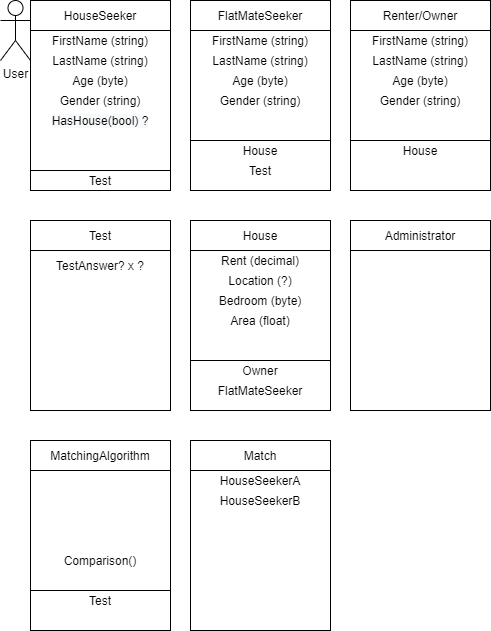

The diagram above was exported from draw.io. Its source (the exported page's mxGraphModel, read from the mxfile embedded in the PNG):
<mxGraphModel dx="613" dy="762" grid="1" gridSize="10" guides="1" tooltips="1" connect="1" arrows="1" fold="1" page="1" pageScale="1" pageWidth="827" pageHeight="1169" background="#ffffff" math="0" shadow="0">
  <root>
    <mxCell id="WIyWlLk6GJQsqaUBKTNV-0" />
    <mxCell id="WIyWlLk6GJQsqaUBKTNV-1" parent="WIyWlLk6GJQsqaUBKTNV-0" />
    <mxCell id="w1kC22EjsE4C6ID-WOqB-3" value="" style="rounded=0;whiteSpace=wrap;html=1;fillColor=none;" vertex="1" parent="WIyWlLk6GJQsqaUBKTNV-1">
      <mxGeometry x="40" y="20" width="140" height="190" as="geometry" />
    </mxCell>
    <mxCell id="w1kC22EjsE4C6ID-WOqB-4" value="HouseSeeker" style="rounded=0;whiteSpace=wrap;html=1;fillColor=none;" vertex="1" parent="WIyWlLk6GJQsqaUBKTNV-1">
      <mxGeometry x="40" y="20" width="140" height="30" as="geometry" />
    </mxCell>
    <mxCell id="w1kC22EjsE4C6ID-WOqB-5" value="FirstName (string)" style="text;html=1;strokeColor=none;fillColor=none;align=center;verticalAlign=middle;whiteSpace=wrap;rounded=0;" vertex="1" parent="WIyWlLk6GJQsqaUBKTNV-1">
      <mxGeometry x="40" y="50" width="140" height="20" as="geometry" />
    </mxCell>
    <mxCell id="w1kC22EjsE4C6ID-WOqB-6" value="LastName (string)" style="text;html=1;strokeColor=none;fillColor=none;align=center;verticalAlign=middle;whiteSpace=wrap;rounded=0;" vertex="1" parent="WIyWlLk6GJQsqaUBKTNV-1">
      <mxGeometry x="40" y="70" width="140" height="20" as="geometry" />
    </mxCell>
    <mxCell id="w1kC22EjsE4C6ID-WOqB-7" value="Age (byte)" style="text;html=1;strokeColor=none;fillColor=none;align=center;verticalAlign=middle;whiteSpace=wrap;rounded=0;" vertex="1" parent="WIyWlLk6GJQsqaUBKTNV-1">
      <mxGeometry x="40" y="90" width="140" height="20" as="geometry" />
    </mxCell>
    <mxCell id="w1kC22EjsE4C6ID-WOqB-8" value="Gender (string)" style="text;html=1;strokeColor=none;fillColor=none;align=center;verticalAlign=middle;whiteSpace=wrap;rounded=0;" vertex="1" parent="WIyWlLk6GJQsqaUBKTNV-1">
      <mxGeometry x="40" y="110" width="140" height="20" as="geometry" />
    </mxCell>
    <mxCell id="w1kC22EjsE4C6ID-WOqB-9" value="&lt;span style=&quot;color: rgb(0 , 0 , 0) ; font-family: &amp;#34;helvetica&amp;#34; ; font-size: 12px ; font-style: normal ; font-weight: 400 ; letter-spacing: normal ; text-align: center ; text-indent: 0px ; text-transform: none ; word-spacing: 0px ; background-color: rgb(248 , 249 , 250) ; display: inline ; float: none&quot;&gt;HasHouse(bool) ?&lt;/span&gt;" style="text;html=1;strokeColor=none;fillColor=none;align=center;verticalAlign=middle;whiteSpace=wrap;rounded=0;" vertex="1" parent="WIyWlLk6GJQsqaUBKTNV-1">
      <mxGeometry x="40" y="130" width="140" height="20" as="geometry" />
    </mxCell>
    <mxCell id="w1kC22EjsE4C6ID-WOqB-11" value="" style="rounded=0;whiteSpace=wrap;html=1;fillColor=none;" vertex="1" parent="WIyWlLk6GJQsqaUBKTNV-1">
      <mxGeometry x="40" y="240" width="140" height="190" as="geometry" />
    </mxCell>
    <mxCell id="w1kC22EjsE4C6ID-WOqB-12" value="Test" style="rounded=0;whiteSpace=wrap;html=1;fillColor=none;" vertex="1" parent="WIyWlLk6GJQsqaUBKTNV-1">
      <mxGeometry x="40" y="240" width="140" height="30" as="geometry" />
    </mxCell>
    <mxCell id="w1kC22EjsE4C6ID-WOqB-13" value="" style="rounded=0;whiteSpace=wrap;html=1;fillColor=none;" vertex="1" parent="WIyWlLk6GJQsqaUBKTNV-1">
      <mxGeometry x="40" y="460" width="140" height="190" as="geometry" />
    </mxCell>
    <mxCell id="w1kC22EjsE4C6ID-WOqB-15" value="MatchingAlgorithm" style="rounded=0;whiteSpace=wrap;html=1;fillColor=none;" vertex="1" parent="WIyWlLk6GJQsqaUBKTNV-1">
      <mxGeometry x="40" y="460" width="140" height="30" as="geometry" />
    </mxCell>
    <mxCell id="w1kC22EjsE4C6ID-WOqB-16" value="" style="rounded=0;whiteSpace=wrap;html=1;fillColor=none;" vertex="1" parent="WIyWlLk6GJQsqaUBKTNV-1">
      <mxGeometry x="200" y="240" width="140" height="190" as="geometry" />
    </mxCell>
    <mxCell id="w1kC22EjsE4C6ID-WOqB-17" value="House" style="rounded=0;whiteSpace=wrap;html=1;fillColor=none;" vertex="1" parent="WIyWlLk6GJQsqaUBKTNV-1">
      <mxGeometry x="200" y="240" width="140" height="30" as="geometry" />
    </mxCell>
    <mxCell id="w1kC22EjsE4C6ID-WOqB-18" value="Rent (decimal)" style="text;html=1;strokeColor=none;fillColor=none;align=center;verticalAlign=middle;whiteSpace=wrap;rounded=0;" vertex="1" parent="WIyWlLk6GJQsqaUBKTNV-1">
      <mxGeometry x="200" y="270" width="140" height="20" as="geometry" />
    </mxCell>
    <mxCell id="w1kC22EjsE4C6ID-WOqB-19" value="Location (?)" style="text;html=1;strokeColor=none;fillColor=none;align=center;verticalAlign=middle;whiteSpace=wrap;rounded=0;" vertex="1" parent="WIyWlLk6GJQsqaUBKTNV-1">
      <mxGeometry x="200" y="290" width="140" height="20" as="geometry" />
    </mxCell>
    <mxCell id="w1kC22EjsE4C6ID-WOqB-20" value="Bedroom (byte)" style="text;html=1;strokeColor=none;fillColor=none;align=center;verticalAlign=middle;whiteSpace=wrap;rounded=0;" vertex="1" parent="WIyWlLk6GJQsqaUBKTNV-1">
      <mxGeometry x="200" y="310" width="140" height="20" as="geometry" />
    </mxCell>
    <mxCell id="w1kC22EjsE4C6ID-WOqB-21" value="Area (float)" style="text;html=1;strokeColor=none;fillColor=none;align=center;verticalAlign=middle;whiteSpace=wrap;rounded=0;" vertex="1" parent="WIyWlLk6GJQsqaUBKTNV-1">
      <mxGeometry x="200" y="330" width="140" height="20" as="geometry" />
    </mxCell>
    <mxCell id="w1kC22EjsE4C6ID-WOqB-23" value="TestAnswer? x ?" style="text;html=1;strokeColor=none;fillColor=none;align=center;verticalAlign=middle;whiteSpace=wrap;rounded=0;" vertex="1" parent="WIyWlLk6GJQsqaUBKTNV-1">
      <mxGeometry x="40" y="270" width="140" height="30" as="geometry" />
    </mxCell>
    <mxCell id="w1kC22EjsE4C6ID-WOqB-25" value="" style="rounded=0;whiteSpace=wrap;html=1;fillColor=none;" vertex="1" parent="WIyWlLk6GJQsqaUBKTNV-1">
      <mxGeometry x="200" y="460" width="140" height="190" as="geometry" />
    </mxCell>
    <mxCell id="w1kC22EjsE4C6ID-WOqB-26" value="Match" style="rounded=0;whiteSpace=wrap;html=1;fillColor=none;" vertex="1" parent="WIyWlLk6GJQsqaUBKTNV-1">
      <mxGeometry x="200" y="460" width="140" height="30" as="geometry" />
    </mxCell>
    <mxCell id="w1kC22EjsE4C6ID-WOqB-27" value="HouseSeekerA" style="text;html=1;strokeColor=none;fillColor=none;align=center;verticalAlign=middle;whiteSpace=wrap;rounded=0;" vertex="1" parent="WIyWlLk6GJQsqaUBKTNV-1">
      <mxGeometry x="200" y="490" width="140" height="20" as="geometry" />
    </mxCell>
    <mxCell id="w1kC22EjsE4C6ID-WOqB-31" value="HouseSeekerB" style="text;html=1;strokeColor=none;fillColor=none;align=center;verticalAlign=middle;whiteSpace=wrap;rounded=0;" vertex="1" parent="WIyWlLk6GJQsqaUBKTNV-1">
      <mxGeometry x="200" y="510" width="140" height="20" as="geometry" />
    </mxCell>
    <mxCell id="w1kC22EjsE4C6ID-WOqB-32" value="" style="rounded=0;whiteSpace=wrap;html=1;fillColor=none;" vertex="1" parent="WIyWlLk6GJQsqaUBKTNV-1">
      <mxGeometry x="200" y="20" width="140" height="190" as="geometry" />
    </mxCell>
    <mxCell id="w1kC22EjsE4C6ID-WOqB-33" value="FlatMateSeeker" style="rounded=0;whiteSpace=wrap;html=1;fillColor=none;" vertex="1" parent="WIyWlLk6GJQsqaUBKTNV-1">
      <mxGeometry x="200" y="20" width="140" height="30" as="geometry" />
    </mxCell>
    <mxCell id="w1kC22EjsE4C6ID-WOqB-34" value="FirstName (string)" style="text;html=1;strokeColor=none;fillColor=none;align=center;verticalAlign=middle;whiteSpace=wrap;rounded=0;" vertex="1" parent="WIyWlLk6GJQsqaUBKTNV-1">
      <mxGeometry x="200" y="50" width="140" height="20" as="geometry" />
    </mxCell>
    <mxCell id="w1kC22EjsE4C6ID-WOqB-35" value="LastName (string)" style="text;html=1;strokeColor=none;fillColor=none;align=center;verticalAlign=middle;whiteSpace=wrap;rounded=0;" vertex="1" parent="WIyWlLk6GJQsqaUBKTNV-1">
      <mxGeometry x="200" y="70" width="140" height="20" as="geometry" />
    </mxCell>
    <mxCell id="w1kC22EjsE4C6ID-WOqB-36" value="Age (byte)" style="text;html=1;strokeColor=none;fillColor=none;align=center;verticalAlign=middle;whiteSpace=wrap;rounded=0;" vertex="1" parent="WIyWlLk6GJQsqaUBKTNV-1">
      <mxGeometry x="200" y="90" width="140" height="20" as="geometry" />
    </mxCell>
    <mxCell id="w1kC22EjsE4C6ID-WOqB-37" value="Gender (string)" style="text;html=1;strokeColor=none;fillColor=none;align=center;verticalAlign=middle;whiteSpace=wrap;rounded=0;" vertex="1" parent="WIyWlLk6GJQsqaUBKTNV-1">
      <mxGeometry x="200" y="110" width="140" height="20" as="geometry" />
    </mxCell>
    <mxCell id="w1kC22EjsE4C6ID-WOqB-39" value="" style="rounded=0;whiteSpace=wrap;html=1;fillColor=none;" vertex="1" parent="WIyWlLk6GJQsqaUBKTNV-1">
      <mxGeometry x="200" y="160" width="140" height="50" as="geometry" />
    </mxCell>
    <mxCell id="w1kC22EjsE4C6ID-WOqB-40" value="House" style="text;html=1;strokeColor=none;fillColor=none;align=center;verticalAlign=middle;whiteSpace=wrap;rounded=0;" vertex="1" parent="WIyWlLk6GJQsqaUBKTNV-1">
      <mxGeometry x="200" y="160" width="140" height="20" as="geometry" />
    </mxCell>
    <mxCell id="w1kC22EjsE4C6ID-WOqB-42" value="" style="rounded=0;whiteSpace=wrap;html=1;fillColor=none;" vertex="1" parent="WIyWlLk6GJQsqaUBKTNV-1">
      <mxGeometry x="360" y="20" width="140" height="190" as="geometry" />
    </mxCell>
    <mxCell id="w1kC22EjsE4C6ID-WOqB-43" value="Renter/Owner" style="rounded=0;whiteSpace=wrap;html=1;fillColor=none;" vertex="1" parent="WIyWlLk6GJQsqaUBKTNV-1">
      <mxGeometry x="360" y="20" width="140" height="30" as="geometry" />
    </mxCell>
    <mxCell id="w1kC22EjsE4C6ID-WOqB-44" value="FirstName (string)" style="text;html=1;strokeColor=none;fillColor=none;align=center;verticalAlign=middle;whiteSpace=wrap;rounded=0;" vertex="1" parent="WIyWlLk6GJQsqaUBKTNV-1">
      <mxGeometry x="360" y="50" width="140" height="20" as="geometry" />
    </mxCell>
    <mxCell id="w1kC22EjsE4C6ID-WOqB-45" value="LastName (string)" style="text;html=1;strokeColor=none;fillColor=none;align=center;verticalAlign=middle;whiteSpace=wrap;rounded=0;" vertex="1" parent="WIyWlLk6GJQsqaUBKTNV-1">
      <mxGeometry x="360" y="70" width="140" height="20" as="geometry" />
    </mxCell>
    <mxCell id="w1kC22EjsE4C6ID-WOqB-46" value="Age (byte)" style="text;html=1;strokeColor=none;fillColor=none;align=center;verticalAlign=middle;whiteSpace=wrap;rounded=0;" vertex="1" parent="WIyWlLk6GJQsqaUBKTNV-1">
      <mxGeometry x="360" y="90" width="140" height="20" as="geometry" />
    </mxCell>
    <mxCell id="w1kC22EjsE4C6ID-WOqB-47" value="Gender (string)" style="text;html=1;strokeColor=none;fillColor=none;align=center;verticalAlign=middle;whiteSpace=wrap;rounded=0;" vertex="1" parent="WIyWlLk6GJQsqaUBKTNV-1">
      <mxGeometry x="360" y="110" width="140" height="20" as="geometry" />
    </mxCell>
    <mxCell id="w1kC22EjsE4C6ID-WOqB-48" value="" style="rounded=0;whiteSpace=wrap;html=1;fillColor=none;" vertex="1" parent="WIyWlLk6GJQsqaUBKTNV-1">
      <mxGeometry x="360" y="160" width="140" height="50" as="geometry" />
    </mxCell>
    <mxCell id="w1kC22EjsE4C6ID-WOqB-49" value="House" style="text;html=1;strokeColor=none;fillColor=none;align=center;verticalAlign=middle;whiteSpace=wrap;rounded=0;" vertex="1" parent="WIyWlLk6GJQsqaUBKTNV-1">
      <mxGeometry x="360" y="160" width="140" height="20" as="geometry" />
    </mxCell>
    <mxCell id="w1kC22EjsE4C6ID-WOqB-51" value="" style="rounded=0;whiteSpace=wrap;html=1;fillColor=none;" vertex="1" parent="WIyWlLk6GJQsqaUBKTNV-1">
      <mxGeometry x="200" y="380" width="140" height="50" as="geometry" />
    </mxCell>
    <mxCell id="w1kC22EjsE4C6ID-WOqB-52" value="Owner" style="text;html=1;strokeColor=none;fillColor=none;align=center;verticalAlign=middle;whiteSpace=wrap;rounded=0;" vertex="1" parent="WIyWlLk6GJQsqaUBKTNV-1">
      <mxGeometry x="200" y="380" width="140" height="20" as="geometry" />
    </mxCell>
    <mxCell id="w1kC22EjsE4C6ID-WOqB-53" value="FlatMateSeeker" style="text;html=1;strokeColor=none;fillColor=none;align=center;verticalAlign=middle;whiteSpace=wrap;rounded=0;" vertex="1" parent="WIyWlLk6GJQsqaUBKTNV-1">
      <mxGeometry x="200" y="400" width="140" height="20" as="geometry" />
    </mxCell>
    <mxCell id="w1kC22EjsE4C6ID-WOqB-54" value="" style="rounded=0;whiteSpace=wrap;html=1;fillColor=none;" vertex="1" parent="WIyWlLk6GJQsqaUBKTNV-1">
      <mxGeometry x="40" y="190" width="140" height="20" as="geometry" />
    </mxCell>
    <mxCell id="w1kC22EjsE4C6ID-WOqB-55" value="Test" style="text;html=1;strokeColor=none;fillColor=none;align=center;verticalAlign=middle;whiteSpace=wrap;rounded=0;" vertex="1" parent="WIyWlLk6GJQsqaUBKTNV-1">
      <mxGeometry x="40" y="190" width="140" height="20" as="geometry" />
    </mxCell>
    <mxCell id="w1kC22EjsE4C6ID-WOqB-57" value="" style="rounded=0;whiteSpace=wrap;html=1;fillColor=none;" vertex="1" parent="WIyWlLk6GJQsqaUBKTNV-1">
      <mxGeometry x="40" y="610" width="140" height="40" as="geometry" />
    </mxCell>
    <mxCell id="w1kC22EjsE4C6ID-WOqB-58" value="Test" style="text;html=1;strokeColor=none;fillColor=none;align=center;verticalAlign=middle;whiteSpace=wrap;rounded=0;" vertex="1" parent="WIyWlLk6GJQsqaUBKTNV-1">
      <mxGeometry x="40" y="610" width="140" height="20" as="geometry" />
    </mxCell>
    <mxCell id="w1kC22EjsE4C6ID-WOqB-59" value="Comparison()" style="text;html=1;strokeColor=none;fillColor=none;align=center;verticalAlign=middle;whiteSpace=wrap;rounded=0;" vertex="1" parent="WIyWlLk6GJQsqaUBKTNV-1">
      <mxGeometry x="40" y="570" width="140" height="20" as="geometry" />
    </mxCell>
    <mxCell id="w1kC22EjsE4C6ID-WOqB-60" value="Test" style="text;html=1;strokeColor=none;fillColor=none;align=center;verticalAlign=middle;whiteSpace=wrap;rounded=0;" vertex="1" parent="WIyWlLk6GJQsqaUBKTNV-1">
      <mxGeometry x="200" y="180" width="140" height="20" as="geometry" />
    </mxCell>
    <mxCell id="w1kC22EjsE4C6ID-WOqB-62" value="User" style="shape=umlActor;verticalLabelPosition=bottom;verticalAlign=top;html=1;outlineConnect=0;fillColor=none;" vertex="1" parent="WIyWlLk6GJQsqaUBKTNV-1">
      <mxGeometry x="10" y="20" width="30" height="60" as="geometry" />
    </mxCell>
    <mxCell id="w1kC22EjsE4C6ID-WOqB-63" value="" style="rounded=0;whiteSpace=wrap;html=1;fillColor=none;" vertex="1" parent="WIyWlLk6GJQsqaUBKTNV-1">
      <mxGeometry x="360" y="240" width="140" height="190" as="geometry" />
    </mxCell>
    <mxCell id="w1kC22EjsE4C6ID-WOqB-64" value="Administrator" style="rounded=0;whiteSpace=wrap;html=1;fillColor=none;" vertex="1" parent="WIyWlLk6GJQsqaUBKTNV-1">
      <mxGeometry x="360" y="240" width="140" height="30" as="geometry" />
    </mxCell>
  </root>
</mxGraphModel>